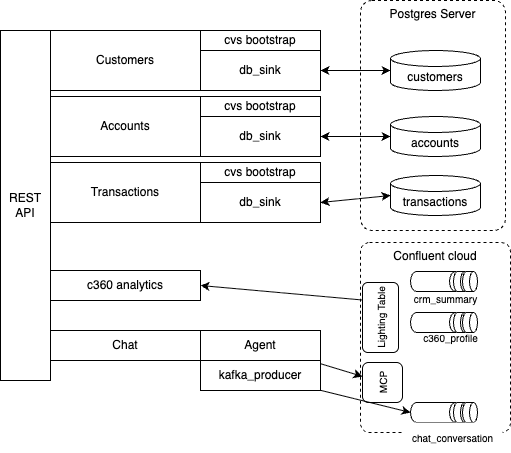

The diagram above was exported from draw.io. Its source (the exported page's mxGraphModel, read from the mxfile embedded in the PNG):
<mxGraphModel dx="531" dy="492" grid="1" gridSize="10" guides="1" tooltips="1" connect="1" arrows="1" fold="1" page="1" pageScale="1" pageWidth="850" pageHeight="1100" math="0" shadow="0">
  <root>
    <mxCell id="0" />
    <mxCell id="1" parent="0" />
    <mxCell id="35" value="Confluent cloud" style="rounded=1;whiteSpace=wrap;html=1;dashed=1;verticalAlign=top;arcSize=6;" parent="1" vertex="1">
      <mxGeometry x="530" y="262" width="150" height="190" as="geometry" />
    </mxCell>
    <mxCell id="2" value="REST API" style="rounded=0;whiteSpace=wrap;html=1;" parent="1" vertex="1">
      <mxGeometry x="170" y="50" width="50" height="350" as="geometry" />
    </mxCell>
    <mxCell id="3" value="Customers" style="rounded=0;whiteSpace=wrap;html=1;" parent="1" vertex="1">
      <mxGeometry x="220" y="50" width="150" height="60" as="geometry" />
    </mxCell>
    <mxCell id="4" value="Accounts" style="rounded=0;whiteSpace=wrap;html=1;" parent="1" vertex="1">
      <mxGeometry x="220" y="116" width="150" height="60" as="geometry" />
    </mxCell>
    <mxCell id="5" value="Transactions" style="rounded=0;whiteSpace=wrap;html=1;" parent="1" vertex="1">
      <mxGeometry x="220" y="182" width="150" height="60" as="geometry" />
    </mxCell>
    <mxCell id="6" value="db_sink" style="rounded=0;whiteSpace=wrap;html=1;" parent="1" vertex="1">
      <mxGeometry x="370" y="70" width="120" height="40" as="geometry" />
    </mxCell>
    <mxCell id="8" value="cvs bootstrap" style="rounded=0;whiteSpace=wrap;html=1;" parent="1" vertex="1">
      <mxGeometry x="370" y="50" width="120" height="20" as="geometry" />
    </mxCell>
    <mxCell id="14" value="Postgres Server" style="rounded=1;whiteSpace=wrap;html=1;dashed=1;verticalAlign=top;arcSize=8;" parent="1" vertex="1">
      <mxGeometry x="530" y="20" width="145" height="230" as="geometry" />
    </mxCell>
    <mxCell id="9" value="customers" style="shape=cylinder3;whiteSpace=wrap;html=1;boundedLbl=1;backgroundOutline=1;size=8;" parent="1" vertex="1">
      <mxGeometry x="560" y="70" width="90" height="40" as="geometry" />
    </mxCell>
    <mxCell id="10" style="edgeStyle=none;html=1;startArrow=classic;startFill=1;" parent="1" source="6" target="9" edge="1">
      <mxGeometry relative="1" as="geometry" />
    </mxCell>
    <mxCell id="15" value="db_sink" style="rounded=0;whiteSpace=wrap;html=1;" parent="1" vertex="1">
      <mxGeometry x="370" y="136" width="120" height="40" as="geometry" />
    </mxCell>
    <mxCell id="17" value="cvs bootstrap" style="rounded=0;whiteSpace=wrap;html=1;" parent="1" vertex="1">
      <mxGeometry x="370" y="116" width="120" height="20" as="geometry" />
    </mxCell>
    <mxCell id="18" value="db_sink" style="rounded=0;whiteSpace=wrap;html=1;" parent="1" vertex="1">
      <mxGeometry x="370" y="202" width="120" height="40" as="geometry" />
    </mxCell>
    <mxCell id="20" value="cvs bootstrap" style="rounded=0;whiteSpace=wrap;html=1;" parent="1" vertex="1">
      <mxGeometry x="370" y="182" width="120" height="20" as="geometry" />
    </mxCell>
    <mxCell id="21" value="accounts" style="shape=cylinder3;whiteSpace=wrap;html=1;boundedLbl=1;backgroundOutline=1;size=8;" parent="1" vertex="1">
      <mxGeometry x="560" y="136" width="90" height="40" as="geometry" />
    </mxCell>
    <mxCell id="22" value="transactions" style="shape=cylinder3;whiteSpace=wrap;html=1;boundedLbl=1;backgroundOutline=1;size=8;" parent="1" vertex="1">
      <mxGeometry x="560" y="195" width="90" height="40" as="geometry" />
    </mxCell>
    <mxCell id="46" style="edgeStyle=none;html=1;entryX=0;entryY=0.25;entryDx=0;entryDy=0;fontSize=10;startArrow=classic;startFill=1;endArrow=none;endFill=0;exitX=1;exitY=0.5;exitDx=0;exitDy=0;" parent="1" source="52" target="40" edge="1">
      <mxGeometry relative="1" as="geometry" />
    </mxCell>
    <mxCell id="34" value="Chat" style="rounded=0;whiteSpace=wrap;html=1;" parent="1" vertex="1">
      <mxGeometry x="220" y="350" width="150" height="30" as="geometry" />
    </mxCell>
    <mxCell id="36" style="edgeStyle=none;html=1;startArrow=classic;startFill=1;entryX=0;entryY=0.5;entryDx=0;entryDy=0;entryPerimeter=0;exitX=1;exitY=0.5;exitDx=0;exitDy=0;" parent="1" edge="1" target="21" source="15">
      <mxGeometry relative="1" as="geometry">
        <mxPoint x="490" y="183.5" as="sourcePoint" />
        <mxPoint x="720" y="184" as="targetPoint" />
      </mxGeometry>
    </mxCell>
    <mxCell id="37" style="edgeStyle=none;html=1;startArrow=classic;startFill=1;exitX=1;exitY=0.5;exitDx=0;exitDy=0;entryX=0;entryY=0.5;entryDx=0;entryDy=0;entryPerimeter=0;" parent="1" edge="1" target="22" source="18">
      <mxGeometry relative="1" as="geometry">
        <mxPoint x="490" y="258.5" as="sourcePoint" />
        <mxPoint x="720" y="258.5" as="targetPoint" />
      </mxGeometry>
    </mxCell>
    <mxCell id="40" value="Lighting Table" style="rounded=1;whiteSpace=wrap;html=1;fontSize=10;horizontal=0;" parent="1" vertex="1">
      <mxGeometry x="532" y="302" width="36" height="70" as="geometry" />
    </mxCell>
    <mxCell id="41" value="" style="group" parent="1" vertex="1" connectable="0">
      <mxGeometry x="580" y="291" width="67" height="20" as="geometry" />
    </mxCell>
    <mxCell id="42" value="" style="shape=cylinder3;whiteSpace=wrap;html=1;boundedLbl=1;backgroundOutline=1;size=6;direction=south;" parent="41" vertex="1">
      <mxGeometry width="51" height="20" as="geometry" />
    </mxCell>
    <mxCell id="43" value="" style="shape=cylinder3;whiteSpace=wrap;html=1;boundedLbl=1;backgroundOutline=1;size=4;direction=south;" parent="41" vertex="1">
      <mxGeometry x="43" width="15" height="20" as="geometry" />
    </mxCell>
    <mxCell id="44" value="" style="shape=cylinder3;whiteSpace=wrap;html=1;boundedLbl=1;backgroundOutline=1;size=4;direction=south;" parent="41" vertex="1">
      <mxGeometry x="52" width="15" height="20" as="geometry" />
    </mxCell>
    <mxCell id="45" value="c360_profile" style="text;html=1;align=center;verticalAlign=middle;resizable=0;points=[];autosize=1;strokeColor=none;fillColor=none;fontSize=10;labelBackgroundColor=#ffffff;" parent="1" vertex="1">
      <mxGeometry x="580" y="342" width="80" height="30" as="geometry" />
    </mxCell>
    <mxCell id="47" value="crm_summary" style="text;html=1;align=center;verticalAlign=middle;resizable=0;points=[];autosize=1;strokeColor=none;fillColor=none;fontSize=10;labelBackgroundColor=#ffffff;" parent="1" vertex="1">
      <mxGeometry x="570" y="303" width="90" height="30" as="geometry" />
    </mxCell>
    <mxCell id="48" value="" style="group" parent="1" vertex="1" connectable="0">
      <mxGeometry x="580" y="332" width="67" height="20" as="geometry" />
    </mxCell>
    <mxCell id="49" value="" style="shape=cylinder3;whiteSpace=wrap;html=1;boundedLbl=1;backgroundOutline=1;size=6;direction=south;" parent="48" vertex="1">
      <mxGeometry width="51" height="20" as="geometry" />
    </mxCell>
    <mxCell id="50" value="" style="shape=cylinder3;whiteSpace=wrap;html=1;boundedLbl=1;backgroundOutline=1;size=4;direction=south;" parent="48" vertex="1">
      <mxGeometry x="43" width="15" height="20" as="geometry" />
    </mxCell>
    <mxCell id="51" value="" style="shape=cylinder3;whiteSpace=wrap;html=1;boundedLbl=1;backgroundOutline=1;size=4;direction=south;" parent="48" vertex="1">
      <mxGeometry x="52" width="15" height="20" as="geometry" />
    </mxCell>
    <mxCell id="52" value="c360 analytics" style="rounded=0;whiteSpace=wrap;html=1;" parent="1" vertex="1">
      <mxGeometry x="220" y="290" width="150" height="30" as="geometry" />
    </mxCell>
    <mxCell id="55" style="edgeStyle=none;html=1;" parent="1" source="53" target="54" edge="1">
      <mxGeometry relative="1" as="geometry" />
    </mxCell>
    <mxCell id="53" value="Agent" style="rounded=0;whiteSpace=wrap;html=1;" parent="1" vertex="1">
      <mxGeometry x="370" y="350" width="120" height="30" as="geometry" />
    </mxCell>
    <mxCell id="54" value="MCP" style="rounded=1;whiteSpace=wrap;html=1;fontSize=10;horizontal=0;" parent="1" vertex="1">
      <mxGeometry x="532" y="382" width="40" height="40" as="geometry" />
    </mxCell>
    <mxCell id="61" style="edgeStyle=none;html=1;entryX=0.5;entryY=1;entryDx=0;entryDy=0;entryPerimeter=0;" edge="1" parent="1" source="56" target="58">
      <mxGeometry relative="1" as="geometry" />
    </mxCell>
    <mxCell id="56" value="kafka_producer" style="rounded=0;whiteSpace=wrap;html=1;" vertex="1" parent="1">
      <mxGeometry x="370" y="380" width="120" height="30" as="geometry" />
    </mxCell>
    <mxCell id="57" value="" style="group" vertex="1" connectable="0" parent="1">
      <mxGeometry x="580" y="422" width="67" height="20" as="geometry" />
    </mxCell>
    <mxCell id="58" value="" style="shape=cylinder3;whiteSpace=wrap;html=1;boundedLbl=1;backgroundOutline=1;size=6;direction=south;" vertex="1" parent="57">
      <mxGeometry width="51" height="20" as="geometry" />
    </mxCell>
    <mxCell id="59" value="" style="shape=cylinder3;whiteSpace=wrap;html=1;boundedLbl=1;backgroundOutline=1;size=4;direction=south;" vertex="1" parent="57">
      <mxGeometry x="43" width="15" height="20" as="geometry" />
    </mxCell>
    <mxCell id="60" value="" style="shape=cylinder3;whiteSpace=wrap;html=1;boundedLbl=1;backgroundOutline=1;size=4;direction=south;" vertex="1" parent="57">
      <mxGeometry x="52" width="15" height="20" as="geometry" />
    </mxCell>
    <mxCell id="63" value="chat_conversation" style="text;html=1;align=center;verticalAlign=middle;resizable=0;points=[];autosize=1;strokeColor=none;fillColor=default;fontSize=10;" vertex="1" parent="1">
      <mxGeometry x="572" y="442" width="100" height="30" as="geometry" />
    </mxCell>
  </root>
</mxGraphModel>